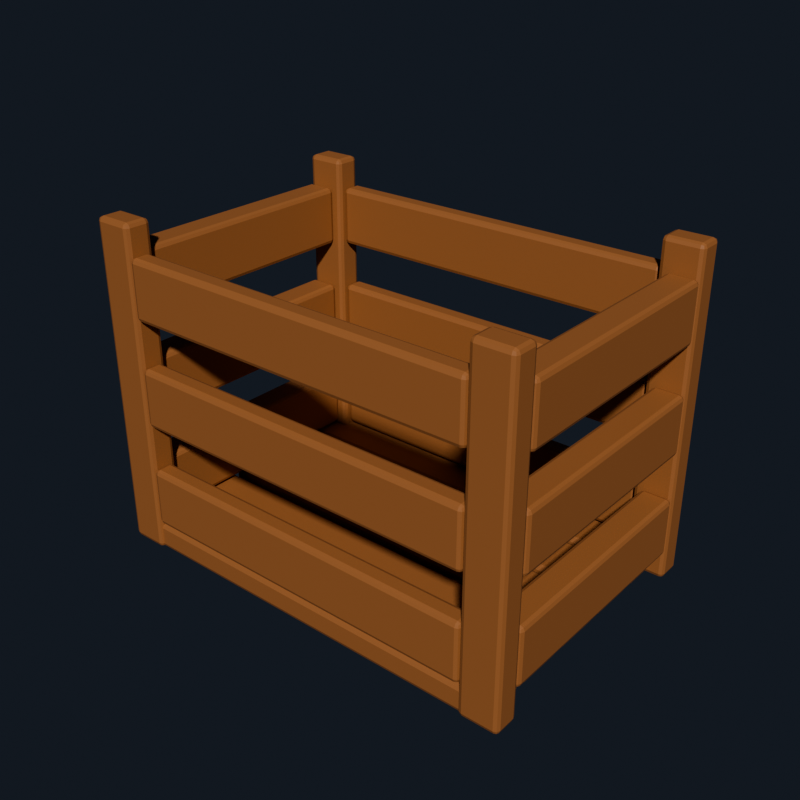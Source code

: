 # Source: source.blend  (saved by Blender 4.5.92; exported with 4.5.12 LTS)
import bpy
from mathutils import Matrix  # noqa: F401  (used for matrix-valued properties, if any)

bpy.ops.wm.read_factory_settings(use_empty=True)
scene = bpy.context.scene
scene.name = 'Scene'

# ---- collections
col_asset = bpy.data.collections.new('ASSET'); scene.collection.children.link(col_asset)
col_collision = bpy.data.collections.new('COLLISION'); scene.collection.children.link(col_collision)

# ---- materials (node trees are filled in below, after node groups)
mat_mat_wood_warm = bpy.data.materials.new('MAT_Wood_Warm')
mat_mat_wood_warm.diffuse_color = (0.34, 0.135, 0.045, 1.0)

# ---- node groups
ng_crategenerator = bpy.data.node_groups.new('CrateGenerator', 'GeometryNodeTree')
_s = ng_crategenerator.interface.new_socket(name='Geometry', in_out='OUTPUT', socket_type='NodeSocketGeometry')
_s = ng_crategenerator.interface.new_socket(name='Geometry', in_out='INPUT', socket_type='NodeSocketGeometry')
_s = ng_crategenerator.interface.new_socket(name='width_m', in_out='INPUT', socket_type='NodeSocketFloat')
_s.subtype = 'DISTANCE'
_s.default_value = 0.6
_s.min_value = 0.3
_s.max_value = 2.0
_s.description = 'Overall crate width in meters.'
_s = ng_crategenerator.interface.new_socket(name='depth_m', in_out='INPUT', socket_type='NodeSocketFloat')
_s.subtype = 'DISTANCE'
_s.default_value = 0.4
_s.min_value = 0.25
_s.max_value = 1.5
_s.description = 'Overall crate depth in meters.'
_s = ng_crategenerator.interface.new_socket(name='height_m', in_out='INPUT', socket_type='NodeSocketFloat')
_s.subtype = 'DISTANCE'
_s.default_value = 0.45
_s.min_value = 0.25
_s.max_value = 2.0
_s.description = 'Overall crate height in meters.'
ng_crategenerator.description = 'Agent-safe dimensions for the NeuralStock procedural crate.'
_N = ng_crategenerator.nodes; _L = ng_crategenerator.links
n0 = _N.new('NodeGroupInput'); n0.name = 'Declared Inputs'; n0.location = (-420, 0)
n0.label = 'Declared Inputs'
n1 = _N.new('GeometryNodeTransform'); n1.name = 'Apply Dimensions'; n1.location = (20, 0)
n1.label = 'Apply Dimensions'
n2 = _N.new('ShaderNodeCombineXYZ'); n2.name = 'Dimensions'; n2.location = (-200, -180)
n2.label = 'Dimensions (m)'
n3 = _N.new('NodeGroupOutput'); n3.name = 'Generated Geometry'; n3.location = (260, 0)
n3.label = 'Generated Geometry'
_L.new(n0.outputs[0], n1.inputs[0])
_L.new(n0.outputs[1], n2.inputs[0])
_L.new(n0.outputs[2], n2.inputs[1])
_L.new(n0.outputs[3], n2.inputs[2])
_L.new(n2.outputs[0], n1.inputs[3])
_L.new(n1.outputs[0], n3.inputs[0])
n3.is_active_output = True

# ---- material node trees
mat_mat_wood_warm.use_nodes = True; mat_mat_wood_warm.node_tree.nodes.clear()
_N = mat_mat_wood_warm.node_tree.nodes; _L = mat_mat_wood_warm.node_tree.links
n0 = _N.new('ShaderNodeBsdfPrincipled'); n0.name = 'Principled BSDF'; n0.location = (-200, 100)
n0.inputs[0].default_value = (0.34, 0.135, 0.045, 1.0)
n0.inputs[2].default_value = 0.58
n1 = _N.new('ShaderNodeOutputMaterial'); n1.name = 'Material Output'; n1.location = (200, 100)
_L.new(n0.outputs[0], n1.inputs[0])
n1.is_active_output = True

# ---- world
world_world = bpy.data.worlds.new('World'); scene.world = world_world
world_world.use_nodes = True; world_world.node_tree.nodes.clear()
_N = world_world.node_tree.nodes; _L = world_world.node_tree.links
n0 = _N.new('ShaderNodeOutputWorld'); n0.name = 'World Output'; n0.location = (200, 100)
n1 = _N.new('ShaderNodeBackground'); n1.name = 'Background'; n1.location = (-200, 100)
n1.inputs[0].default_value = (0.035, 0.045, 0.065, 1.0)
n1.inputs[1].default_value = 0.45
_L.new(n1.outputs[0], n0.inputs[0])
n0.is_active_output = True
world_world.color = (0.05088, 0.05088, 0.05088)
world_world.sun_shadow_jitter_overblur = 0.0

# ---- meshes
me_crate_body_mesh = bpy.data.meshes.new('crate_body_mesh')
me_crate_body_mesh.from_pydata([(-0.46, -0.49, 0.0), (0.46, -0.49, 0.0), (0.46, -0.31, 0.0), (-0.46, -0.31, 0.0), (-0.46, -0.49, 0.08), (0.46, -0.49, 0.08), (0.46, -0.31, 0.08), (-0.46, -0.31, 0.08), (-0.46, -0.29, 0.0), (0.46, -0.29, 0.0), (0.46, -0.11, 0.0), (-0.46, -0.11, 0.0), (-0.46, -0.29, 0.08), (0.46, -0.29, 0.08), (0.46, -0.11, 0.08), (-0.46, -0.11, 0.08), (-0.46, -0.09, 0.0), (0.46, -0.09, 0.0), (0.46, 0.09, 0.0), (-0.46, 0.09, 0.0), (-0.46, -0.09, 0.08), (0.46, -0.09, 0.08), (0.46, 0.09, 0.08), (-0.46, 0.09, 0.08), (-0.46, 0.11, 0.0), (0.46, 0.11, 0.0), (0.46, 0.29, 0.0), (-0.46, 0.29, 0.0), (-0.46, 0.11, 0.08), (0.46, 0.11, 0.08), (0.46, 0.29, 0.08), (-0.46, 0.29, 0.08), (-0.46, 0.31, 0.0), (0.46, 0.31, 0.0), (0.46, 0.49, 0.0), (-0.46, 0.49, 0.0), (-0.46, 0.31, 0.08), (0.46, 0.31, 0.08), (0.46, 0.49, 0.08), (-0.46, 0.49, 0.08), (-0.5, -0.5, 0.0), (-0.41, -0.5, 0.0), (-0.41, -0.41, 0.0), (-0.5, -0.41, 0.0), (-0.5, -0.5, 1.0), (-0.41, -0.5, 1.0), (-0.41, -0.41, 1.0), (-0.5, -0.41, 1.0), (-0.5, 0.41, 0.0), (-0.41, 0.41, 0.0), (-0.41, 0.5, 0.0), (-0.5, 0.5, 0.0), (-0.5, 0.41, 1.0), (-0.41, 0.41, 1.0), (-0.41, 0.5, 1.0), (-0.5, 0.5, 1.0), (0.41, -0.5, 0.0), (0.5, -0.5, 0.0), (0.5, -0.41, 0.0), (0.41, -0.41, 0.0), (0.41, -0.5, 1.0), (0.5, -0.5, 1.0), (0.5, -0.41, 1.0), (0.41, -0.41, 1.0), (0.41, 0.41, 0.0), (0.5, 0.41, 0.0), (0.5, 0.5, 0.0), (0.41, 0.5, 0.0), (0.41, 0.41, 1.0), (0.5, 0.41, 1.0), (0.5, 0.5, 1.0), (0.41, 0.5, 1.0), (-0.41, -0.5, 0.09), (0.41, -0.5, 0.09), (0.41, -0.43, 0.09), (-0.41, -0.43, 0.09), (-0.41, -0.5, 0.27), (0.41, -0.5, 0.27), (0.41, -0.43, 0.27), (-0.41, -0.43, 0.27), (-0.41, -0.5, 0.41), (0.41, -0.5, 0.41), (0.41, -0.43, 0.41), (-0.41, -0.43, 0.41), (-0.41, -0.5, 0.59), (0.41, -0.5, 0.59), (0.41, -0.43, 0.59), (-0.41, -0.43, 0.59), (-0.41, -0.5, 0.73), (0.41, -0.5, 0.73), (0.41, -0.43, 0.73), (-0.41, -0.43, 0.73), (-0.41, -0.5, 0.91), (0.41, -0.5, 0.91), (0.41, -0.43, 0.91), (-0.41, -0.43, 0.91), (-0.41, 0.43, 0.09), (0.41, 0.43, 0.09), (0.41, 0.5, 0.09), (-0.41, 0.5, 0.09), (-0.41, 0.43, 0.27), (0.41, 0.43, 0.27), (0.41, 0.5, 0.27), (-0.41, 0.5, 0.27), (-0.41, 0.43, 0.41), (0.41, 0.43, 0.41), (0.41, 0.5, 0.41), (-0.41, 0.5, 0.41), (-0.41, 0.43, 0.59), (0.41, 0.43, 0.59), (0.41, 0.5, 0.59), (-0.41, 0.5, 0.59), (-0.41, 0.43, 0.73), (0.41, 0.43, 0.73), (0.41, 0.5, 0.73), (-0.41, 0.5, 0.73), (-0.41, 0.43, 0.91), (0.41, 0.43, 0.91), (0.41, 0.5, 0.91), (-0.41, 0.5, 0.91), (-0.5, -0.41, 0.09), (-0.43, -0.41, 0.09), (-0.43, 0.41, 0.09), (-0.5, 0.41, 0.09), (-0.5, -0.41, 0.27), (-0.43, -0.41, 0.27), (-0.43, 0.41, 0.27), (-0.5, 0.41, 0.27), (-0.5, -0.41, 0.41), (-0.43, -0.41, 0.41), (-0.43, 0.41, 0.41), (-0.5, 0.41, 0.41), (-0.5, -0.41, 0.59), (-0.43, -0.41, 0.59), (-0.43, 0.41, 0.59), (-0.5, 0.41, 0.59), (-0.5, -0.41, 0.73), (-0.43, -0.41, 0.73), (-0.43, 0.41, 0.73), (-0.5, 0.41, 0.73), (-0.5, -0.41, 0.91), (-0.43, -0.41, 0.91), (-0.43, 0.41, 0.91), (-0.5, 0.41, 0.91), (0.43, -0.41, 0.09), (0.5, -0.41, 0.09), (0.5, 0.41, 0.09), (0.43, 0.41, 0.09), (0.43, -0.41, 0.27), (0.5, -0.41, 0.27), (0.5, 0.41, 0.27), (0.43, 0.41, 0.27), (0.43, -0.41, 0.41), (0.5, -0.41, 0.41), (0.5, 0.41, 0.41), (0.43, 0.41, 0.41), (0.43, -0.41, 0.59), (0.5, -0.41, 0.59), (0.5, 0.41, 0.59), (0.43, 0.41, 0.59), (0.43, -0.41, 0.73), (0.5, -0.41, 0.73), (0.5, 0.41, 0.73), (0.43, 0.41, 0.73), (0.43, -0.41, 0.91), (0.5, -0.41, 0.91), (0.5, 0.41, 0.91), (0.43, 0.41, 0.91)], [], [(0, 3, 2, 1), (4, 5, 6, 7), (0, 1, 5, 4), (1, 2, 6, 5), (2, 3, 7, 6), (3, 0, 4, 7), (8, 11, 10, 9), (12, 13, 14, 15), (8, 9, 13, 12), (9, 10, 14, 13), (10, 11, 15, 14), (11, 8, 12, 15), (16, 19, 18, 17), (20, 21, 22, 23), (16, 17, 21, 20), (17, 18, 22, 21), (18, 19, 23, 22), (19, 16, 20, 23), (24, 27, 26, 25), (28, 29, 30, 31), (24, 25, 29, 28), (25, 26, 30, 29), (26, 27, 31, 30), (27, 24, 28, 31), (32, 35, 34, 33), (36, 37, 38, 39), (32, 33, 37, 36), (33, 34, 38, 37), (34, 35, 39, 38), (35, 32, 36, 39), (40, 43, 42, 41), (44, 45, 46, 47), (40, 41, 45, 44), (41, 42, 46, 45), (42, 43, 47, 46), (43, 40, 44, 47), (48, 51, 50, 49), (52, 53, 54, 55), (48, 49, 53, 52), (49, 50, 54, 53), (50, 51, 55, 54), (51, 48, 52, 55), (56, 59, 58, 57), (60, 61, 62, 63), (56, 57, 61, 60), (57, 58, 62, 61), (58, 59, 63, 62), (59, 56, 60, 63), (64, 67, 66, 65), (68, 69, 70, 71), (64, 65, 69, 68), (65, 66, 70, 69), (66, 67, 71, 70), (67, 64, 68, 71), (72, 75, 74, 73), (76, 77, 78, 79), (72, 73, 77, 76), (73, 74, 78, 77), (74, 75, 79, 78), (75, 72, 76, 79), (80, 83, 82, 81), (84, 85, 86, 87), (80, 81, 85, 84), (81, 82, 86, 85), (82, 83, 87, 86), (83, 80, 84, 87), (88, 91, 90, 89), (92, 93, 94, 95), (88, 89, 93, 92), (89, 90, 94, 93), (90, 91, 95, 94), (91, 88, 92, 95), (96, 99, 98, 97), (100, 101, 102, 103), (96, 97, 101, 100), (97, 98, 102, 101), (98, 99, 103, 102), (99, 96, 100, 103), (104, 107, 106, 105), (108, 109, 110, 111), (104, 105, 109, 108), (105, 106, 110, 109), (106, 107, 111, 110), (107, 104, 108, 111), (112, 115, 114, 113), (116, 117, 118, 119), (112, 113, 117, 116), (113, 114, 118, 117), (114, 115, 119, 118), (115, 112, 116, 119), (120, 123, 122, 121), (124, 125, 126, 127), (120, 121, 125, 124), (121, 122, 126, 125), (122, 123, 127, 126), (123, 120, 124, 127), (128, 131, 130, 129), (132, 133, 134, 135), (128, 129, 133, 132), (129, 130, 134, 133), (130, 131, 135, 134), (131, 128, 132, 135), (136, 139, 138, 137), (140, 141, 142, 143), (136, 137, 141, 140), (137, 138, 142, 141), (138, 139, 143, 142), (139, 136, 140, 143), (144, 147, 146, 145), (148, 149, 150, 151), (144, 145, 149, 148), (145, 146, 150, 149), (146, 147, 151, 150), (147, 144, 148, 151), (152, 155, 154, 153), (156, 157, 158, 159), (152, 153, 157, 156), (153, 154, 158, 157), (154, 155, 159, 158), (155, 152, 156, 159), (160, 163, 162, 161), (164, 165, 166, 167), (160, 161, 165, 164), (161, 162, 166, 165), (162, 163, 167, 166), (163, 160, 164, 167)])
me_crate_body_mesh.materials.append(mat_mat_wood_warm)
me_crate_body_mesh.update()
me_collision_box_mesh = bpy.data.meshes.new('collision_box_mesh')
me_collision_box_mesh.from_pydata([(-0.5, -0.5, 0.0), (0.5, -0.5, 0.0), (0.5, 0.5, 0.0), (-0.5, 0.5, 0.0), (-0.5, -0.5, 1.0), (0.5, -0.5, 1.0), (0.5, 0.5, 1.0), (-0.5, 0.5, 1.0)], [], [(0, 3, 2, 1), (4, 5, 6, 7), (0, 1, 5, 4), (1, 2, 6, 5), (2, 3, 7, 6), (3, 0, 4, 7)])
me_collision_box_mesh.update()

# ---- objects
ob_asset_root = bpy.data.objects.new('ASSET_ROOT', None)
ob_crate_body = bpy.data.objects.new('crate_body', me_crate_body_mesh)
ob_anchor_top_surface = bpy.data.objects.new('ANCHOR_top_surface', None)
ob_collision_box = bpy.data.objects.new('COLLISION_box', me_collision_box_mesh)

# ---- transforms, parenting, visibility, modifiers, constraints
ob_asset_root.location = (0.0, 0.0, 0.0)
ob_asset_root.empty_display_size = 0.08
ob_crate_body.parent = ob_asset_root
ob_crate_body.location = (0.0, 0.0, 0.0)
_m = ob_crate_body.modifiers.new('NS_Geometry', 'NODES')
_m.node_group = ng_crategenerator
_m = ob_crate_body.modifiers.new('NS_Bevel', 'BEVEL')
_m.width = 0.006
_m.width_pct = 0.006
_m.segments = 2
ob_anchor_top_surface.parent = ob_asset_root
ob_anchor_top_surface.location = (0.0, 0.0, 0.45)
ob_anchor_top_surface.empty_display_type = 'ARROWS'
ob_anchor_top_surface.empty_display_size = 0.06
ob_collision_box.location = (0.0, 0.0, 0.0)
ob_collision_box.scale = (0.6, 0.4, 0.45)
ob_collision_box.hide_render = True
ob_collision_box.display_type = 'WIRE'

# ---- collection membership
col_asset.objects.link(ob_asset_root)
col_asset.objects.link(ob_crate_body)
col_asset.objects.link(ob_anchor_top_surface)
col_collision.objects.link(ob_collision_box)

# ---- scene / render settings (as saved in the file)
scene.frame_start = 1; scene.frame_end = 1; scene.frame_set(1)
scene.render.engine = 'BLENDER_EEVEE_NEXT'
scene.render.image_settings.compression = 100
scene.render.resolution_x = 64
scene.render.resolution_y = 64
scene.render.film_transparent = True
scene.eevee.taa_render_samples = 16
scene.view_settings.look = 'AgX - Medium High Contrast'
bpy.context.view_layer.update()

# ---- added for rendering (the .blend has no active camera and no usable light): camera, sun
cam_auto = bpy.data.cameras.new('AutoCamera')
cam_auto.lens = 50.0
cam_auto.sensor_width = 36.0
cam_auto.clip_end = 1000.0
ob_auto_camera = bpy.data.objects.new('AutoCamera', cam_auto)
scene.collection.objects.link(ob_auto_camera)
ob_auto_camera.location = (0.786441, -0.943729, 0.854153)
ob_auto_camera.rotation_euler = (1.09748, -7.21219e-08, 0.694738)
scene.camera = ob_auto_camera
light_auto_sun = bpy.data.lights.new('AutoSun', 'SUN')
light_auto_sun.energy = 3.0
light_auto_sun.angle = 0.0523599
ob_auto_sun = bpy.data.objects.new('AutoSun', light_auto_sun)
scene.collection.objects.link(ob_auto_sun)
ob_auto_sun.rotation_euler = (0.872665, 0.174533, 0.523599)
bpy.context.view_layer.update()
